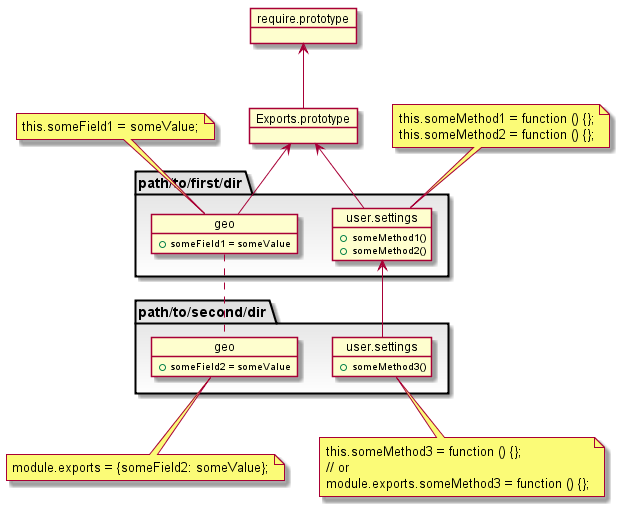

The diagram above was rendered by PlantUML. Its source (embedded in the PNG):
@startuml
object require.prototype {
}
object Exports.prototype {
}
package "path/to/first/dir" #DFDFDF-ffffff {
  object "user.settings" as Settings_1 << (E,orchid) >> {
    +someMethod1()
    +someMethod2()
  }
  object "geo" as Geo_1 << (E,orchid) >> {
    +someField1 = someValue
  }
}
package "path/to/second/dir" #DFDFDF-ffffff {
  object "user.settings" as Settings_2 << (E,orchid) >> {
    +someMethod3()
  }
  object "geo" as Geo_2 << (E,orchid) >> {
    +someField2 = someValue
  }
}
Exports.prototype <-- Settings_1
Exports.prototype <-- Geo_1
require.prototype <-- Exports.prototype
Settings_1 <-- Settings_2
Geo_1 .. Geo_2
note top of Geo_1
  this.someField1 = someValue;
end note
note top of Settings_1
  this.someMethod1 = function () {};
  this.someMethod2 = function () {};
end note
note bottom of Geo_2
  module.exports = {someField2: someValue};
end note
note bottom of Settings_2
  this.someMethod3 = function () {};
  // or
  module.exports.someMethod3 = function () {};
end note
@enduml